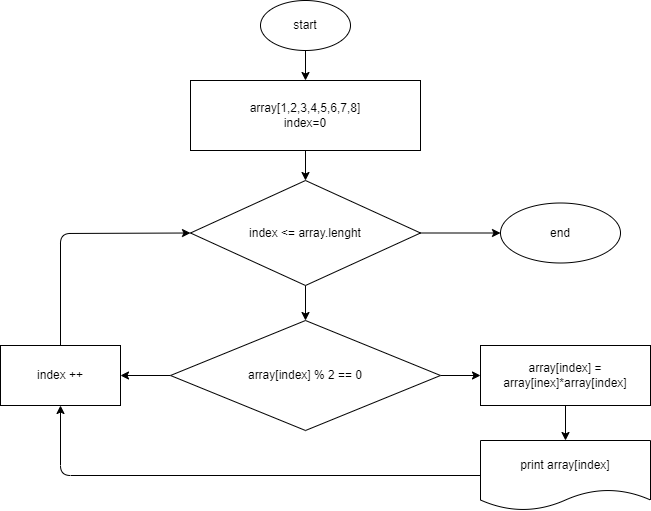

The diagram above was exported from draw.io. Its source (the exported page's mxGraphModel, read from the mxfile embedded in the PNG):
<mxGraphModel dx="841" dy="465" grid="1" gridSize="10" guides="1" tooltips="1" connect="1" arrows="1" fold="1" page="1" pageScale="1" pageWidth="827" pageHeight="1169" math="0" shadow="0">
  <root>
    <mxCell id="0" />
    <mxCell id="1" parent="0" />
    <mxCell id="4" value="" style="edgeStyle=none;html=1;" edge="1" parent="1" source="2" target="3">
      <mxGeometry relative="1" as="geometry" />
    </mxCell>
    <mxCell id="2" value="start" style="ellipse;whiteSpace=wrap;html=1;" vertex="1" parent="1">
      <mxGeometry x="330" y="10" width="90" height="50" as="geometry" />
    </mxCell>
    <mxCell id="6" value="" style="edgeStyle=none;html=1;" edge="1" parent="1" source="3" target="5">
      <mxGeometry relative="1" as="geometry" />
    </mxCell>
    <mxCell id="3" value="array[1,2,3,4,5,6,7,8]&lt;br&gt;index=0&lt;br&gt;" style="whiteSpace=wrap;html=1;" vertex="1" parent="1">
      <mxGeometry x="260" y="90" width="230" height="70" as="geometry" />
    </mxCell>
    <mxCell id="8" value="" style="edgeStyle=none;html=1;" edge="1" parent="1" source="5" target="7">
      <mxGeometry relative="1" as="geometry" />
    </mxCell>
    <mxCell id="19" value="" style="edgeStyle=none;html=1;" edge="1" parent="1" source="5" target="18">
      <mxGeometry relative="1" as="geometry" />
    </mxCell>
    <mxCell id="5" value="index &amp;lt;= array.lenght" style="rhombus;whiteSpace=wrap;html=1;" vertex="1" parent="1">
      <mxGeometry x="260" y="190" width="230" height="105" as="geometry" />
    </mxCell>
    <mxCell id="10" value="" style="edgeStyle=none;html=1;" edge="1" parent="1" source="7" target="9">
      <mxGeometry relative="1" as="geometry" />
    </mxCell>
    <mxCell id="15" value="" style="edgeStyle=none;html=1;" edge="1" parent="1" source="7" target="14">
      <mxGeometry relative="1" as="geometry" />
    </mxCell>
    <mxCell id="7" value="array[index] % 2 == 0" style="rhombus;whiteSpace=wrap;html=1;" vertex="1" parent="1">
      <mxGeometry x="240" y="330" width="270" height="110" as="geometry" />
    </mxCell>
    <mxCell id="12" value="" style="edgeStyle=none;html=1;" edge="1" parent="1" source="9">
      <mxGeometry relative="1" as="geometry">
        <mxPoint x="635" y="450" as="targetPoint" />
      </mxGeometry>
    </mxCell>
    <mxCell id="9" value="array[index] = array[inex]*array[index]" style="whiteSpace=wrap;html=1;" vertex="1" parent="1">
      <mxGeometry x="550" y="355" width="170" height="60" as="geometry" />
    </mxCell>
    <mxCell id="16" style="edgeStyle=none;html=1;exitX=0;exitY=0.5;exitDx=0;exitDy=0;entryX=0.5;entryY=1;entryDx=0;entryDy=0;" edge="1" parent="1" source="13" target="14">
      <mxGeometry relative="1" as="geometry">
        <Array as="points">
          <mxPoint x="130" y="485" />
        </Array>
      </mxGeometry>
    </mxCell>
    <mxCell id="13" value="print array[index]" style="shape=document;whiteSpace=wrap;html=1;boundedLbl=1;" vertex="1" parent="1">
      <mxGeometry x="550" y="450" width="170" height="70" as="geometry" />
    </mxCell>
    <mxCell id="17" style="edgeStyle=none;html=1;entryX=0;entryY=0.5;entryDx=0;entryDy=0;" edge="1" parent="1" source="14" target="5">
      <mxGeometry relative="1" as="geometry">
        <Array as="points">
          <mxPoint x="130" y="243" />
        </Array>
      </mxGeometry>
    </mxCell>
    <mxCell id="14" value="index ++" style="whiteSpace=wrap;html=1;" vertex="1" parent="1">
      <mxGeometry x="70" y="355" width="120" height="60" as="geometry" />
    </mxCell>
    <mxCell id="18" value="end" style="ellipse;whiteSpace=wrap;html=1;" vertex="1" parent="1">
      <mxGeometry x="570" y="212.5" width="120" height="60" as="geometry" />
    </mxCell>
  </root>
</mxGraphModel>